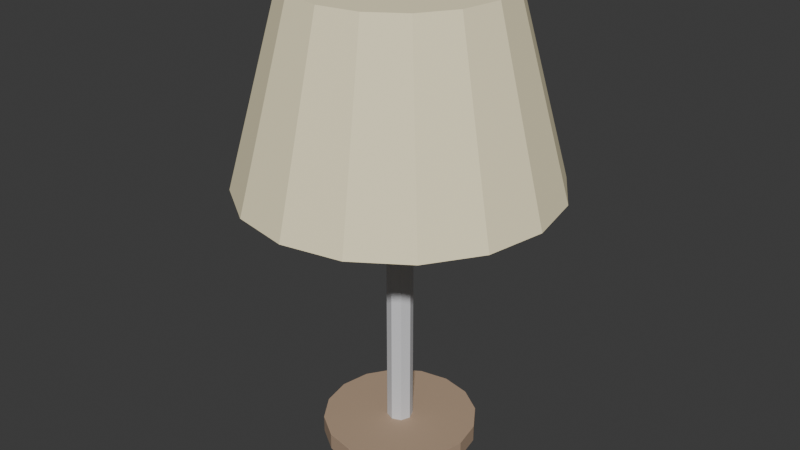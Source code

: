 # Source: BED_Ilum_Abajur_v01.blend  (saved by Blender 4.2.66; exported with 4.5.12 LTS)
import bpy
from mathutils import Matrix  # noqa: F401  (used for matrix-valued properties, if any)

bpy.ops.wm.read_factory_settings(use_empty=True)
scene = bpy.context.scene
scene.name = 'Scene'

# ---- collections
col_bed_ilum_abajur_v01 = bpy.data.collections.new('BED_Ilum_Abajur_v01'); scene.collection.children.link(col_bed_ilum_abajur_v01)

# ---- materials (node trees are filled in below, after node groups)
mat_polyroom_pbr = bpy.data.materials.new('Polyroom_PBR')

# ---- material node trees
mat_polyroom_pbr.use_nodes = True; mat_polyroom_pbr.node_tree.nodes.clear()
_N = mat_polyroom_pbr.node_tree.nodes; _L = mat_polyroom_pbr.node_tree.links
n0 = _N.new('ShaderNodeOutputMaterial'); n0.name = 'Material Output'; n0.location = (300, 0)
n1 = _N.new('ShaderNodeBsdfPrincipled'); n1.name = 'Principled BSDF'; n1.location = (0, 0)
n1.inputs[2].default_value = 0.8
n2 = _N.new('ShaderNodeVertexColor'); n2.name = 'Color Attribute'; n2.location = (-300, 0)
n2.layer_name = 'Color'
_L.new(n2.outputs[0], n1.inputs[0])
_L.new(n1.outputs[0], n0.inputs[0])
n0.is_active_output = True

# ---- world
world_world = bpy.data.worlds.new('World'); scene.world = world_world
world_world.use_nodes = True; world_world.node_tree.nodes.clear()
_N = world_world.node_tree.nodes; _L = world_world.node_tree.links
n0 = _N.new('ShaderNodeOutputWorld'); n0.name = 'World Output'; n0.location = (300, 300)
n1 = _N.new('ShaderNodeBackground'); n1.name = 'Background'; n1.location = (10, 300)
n1.inputs[0].default_value = (0.05088, 0.05088, 0.05088, 1.0)
_L.new(n1.outputs[0], n0.inputs[0])
n0.is_active_output = True
world_world.color = (0.05088, 0.05088, 0.05088)
world_world.sun_shadow_jitter_overblur = 0.0

# ---- meshes
me_cylinder = bpy.data.meshes.new('Cylinder')
me_cylinder.from_pydata([(0.0, 0.09, 0.0), (0.0, 0.09, 0.02), (0.03444, 0.08315, 0.0), (0.03444, 0.08315, 0.02), (0.06364, 0.06364, 0.0), (0.06364, 0.06364, 0.02), (0.08315, 0.03444, 0.0), (0.08315, 0.03444, 0.02), (0.09, 0.0, 0.0), (0.09, 0.0, 0.02), (0.08315, -0.03444, 0.0), (0.08315, -0.03444, 0.02), (0.06364, -0.06364, 0.0), (0.06364, -0.06364, 0.02), (0.03444, -0.08315, 0.0), (0.03444, -0.08315, 0.02), (0.0, -0.09, 0.0), (0.0, -0.09, 0.02), (-0.03444, -0.08315, 0.0), (-0.03444, -0.08315, 0.02), (-0.06364, -0.06364, 0.0), (-0.06364, -0.06364, 0.02), (-0.08315, -0.03444, 0.0), (-0.08315, -0.03444, 0.02), (-0.09, 0.0, 0.0), (-0.09, 0.0, 0.02), (-0.08315, 0.03444, 0.0), (-0.08315, 0.03444, 0.02), (-0.06364, 0.06364, 0.0), (-0.06364, 0.06364, 0.02), (-0.03444, 0.08315, 0.0), (-0.03444, 0.08315, 0.02), (0.0, 0.015, 0.02), (0.0, 0.015, 0.32), (0.01061, 0.01061, 0.02), (0.01061, 0.01061, 0.32), (0.015, 0.0, 0.02), (0.015, 0.0, 0.32), (0.01061, -0.01061, 0.02), (0.01061, -0.01061, 0.32), (0.0, -0.015, 0.02), (0.0, -0.015, 0.32), (-0.01061, -0.01061, 0.02), (-0.01061, -0.01061, 0.32), (-0.015, 0.0, 0.02), (-0.015, 0.0, 0.32), (-0.01061, 0.01061, 0.02), (-0.01061, 0.01061, 0.32), (0.0, 0.18, 0.32), (0.0, 0.12, 0.54), (0.06888, 0.1663, 0.32), (0.04592, 0.1109, 0.54), (0.1273, 0.1273, 0.32), (0.08485, 0.08485, 0.54), (0.1663, 0.06888, 0.32), (0.1109, 0.04592, 0.54), (0.18, 0.0, 0.32), (0.12, 0.0, 0.54), (0.1663, -0.06888, 0.32), (0.1109, -0.04592, 0.54), (0.1273, -0.1273, 0.32), (0.08485, -0.08485, 0.54), (0.06888, -0.1663, 0.32), (0.04592, -0.1109, 0.54), (0.0, -0.18, 0.32), (0.0, -0.12, 0.54), (-0.06888, -0.1663, 0.32), (-0.04592, -0.1109, 0.54), (-0.1273, -0.1273, 0.32), (-0.08485, -0.08485, 0.54), (-0.1663, -0.06888, 0.32), (-0.1109, -0.04592, 0.54), (-0.18, 0.0, 0.32), (-0.12, 0.0, 0.54), (-0.1663, 0.06888, 0.32), (-0.1109, 0.04592, 0.54), (-0.1273, 0.1273, 0.32), (-0.08485, 0.08485, 0.54), (-0.06888, 0.1663, 0.32), (-0.04592, 0.1109, 0.54)], [], [(0, 1, 3, 2), (2, 3, 5, 4), (4, 5, 7, 6), (6, 7, 9, 8), (8, 9, 11, 10), (10, 11, 13, 12), (12, 13, 15, 14), (14, 15, 17, 16), (16, 17, 19, 18), (18, 19, 21, 20), (20, 21, 23, 22), (22, 23, 25, 24), (24, 25, 27, 26), (26, 27, 29, 28), (3, 1, 31, 29, 27, 25, 23, 21, 19, 17, 15, 13, 11, 9, 7, 5), (28, 29, 31, 30), (30, 31, 1, 0), (0, 2, 4, 6, 8, 10, 12, 14, 16, 18, 20, 22, 24, 26, 28, 30), (32, 33, 35, 34), (34, 35, 37, 36), (36, 37, 39, 38), (38, 39, 41, 40), (40, 41, 43, 42), (42, 43, 45, 44), (35, 33, 47, 45, 43, 41, 39, 37), (44, 45, 47, 46), (46, 47, 33, 32), (32, 34, 36, 38, 40, 42, 44, 46), (48, 49, 51, 50), (50, 51, 53, 52), (52, 53, 55, 54), (54, 55, 57, 56), (56, 57, 59, 58), (58, 59, 61, 60), (60, 61, 63, 62), (62, 63, 65, 64), (64, 65, 67, 66), (66, 67, 69, 68), (68, 69, 71, 70), (70, 71, 73, 72), (72, 73, 75, 74), (74, 75, 77, 76), (51, 49, 79, 77, 75, 73, 71, 69, 67, 65, 63, 61, 59, 57, 55, 53), (76, 77, 79, 78), (78, 79, 49, 48), (48, 50, 52, 54, 56, 58, 60, 62, 64, 66, 68, 70, 72, 74, 76, 78)])
_uv = me_cylinder.uv_layers.new(name='UVMap')
_uv.uv.foreach_set('vector', [0.4338, 0.8953, 0.4573, 0.8948, 0.46, 0.9326, 0.4366, 0.9331, 0.4366, 0.9331, 0.46, 0.9326, 0.4641, 0.961, 0.4407, 0.9615, 0.48, 0.7674, 0.5034, 0.7673, 0.5, 0.7957, 0.4765, 0.7958, 0.4765, 0.7958, 0.5, 0.7957, 0.4981, 0.8336, 0.4747, 0.8336, 0.4747, 0.8336, 0.4981, 0.8336, 0.4981, 0.875, 0.4747, 0.8751, 0.4747, 0.8751, 0.4981, 0.875, 0.5, 0.9138, 0.4765, 0.9139, 0.4765, 0.9139, 0.5, 0.9138, 0.5034, 0.944, 0.48, 0.944, 0.7437, 0.3908, 0.7202, 0.3898, 0.7239, 0.3521, 0.7473, 0.3531, 0.7473, 0.3531, 0.7239, 0.3521, 0.7259, 0.3107, 0.7493, 0.3117, 0.7493, 0.3117, 0.7259, 0.3107, 0.7259, 0.2719, 0.7493, 0.2729, 0.7493, 0.2729, 0.7259, 0.2719, 0.7239, 0.2415, 0.7473, 0.2426, 0.7473, 0.2426, 0.7239, 0.2415, 0.7202, 0.2244, 0.7437, 0.2254, 0.4407, 0.7677, 0.4641, 0.7673, 0.46, 0.7844, 0.4366, 0.7848, 0.4366, 0.7848, 0.46, 0.7844, 0.4573, 0.8146, 0.4338, 0.8151, 0.7326, 0.8552, 0.7167, 0.8169, 0.7167, 0.7754, 0.7326, 0.7371, 0.7619, 0.7078, 0.8002, 0.6919, 0.8417, 0.6919, 0.88, 0.7078, 0.9093, 0.7371, 0.9252, 0.7754, 0.9252, 0.8169, 0.9093, 0.8552, 0.88, 0.8845, 0.8417, 0.9004, 0.8002, 0.9004, 0.7619, 0.8845, 0.4338, 0.8151, 0.4573, 0.8146, 0.4563, 0.8534, 0.4329, 0.8539, 0.4329, 0.8539, 0.4563, 0.8534, 0.4573, 0.8948, 0.4338, 0.8953, 0.7202, 0.1303, 0.7202, 0.0888, 0.7361, 0.05048, 0.7654, 0.02116, 0.8038, 0.005284, 0.8452, 0.005284, 0.8836, 0.02116, 0.9129, 0.05048, 0.9288, 0.0888, 0.9288, 0.1303, 0.9129, 0.1686, 0.8836, 0.1979, 0.8452, 0.2138, 0.8038, 0.2138, 0.7654, 0.1979, 0.7361, 0.1686, 0.3111, 0.7863, 0.3111, 0.4344, 0.3222, 0.4335, 0.3222, 0.7854, 0.3979, 0.7848, 0.3979, 0.4329, 0.4089, 0.4338, 0.4089, 0.7857, 0.4089, 0.7857, 0.4089, 0.4338, 0.4223, 0.4335, 0.4223, 0.7854, 0.3327, 0.7854, 0.3327, 0.4335, 0.3438, 0.4344, 0.3438, 0.7863, 0.3438, 0.7863, 0.3438, 0.4344, 0.3571, 0.4342, 0.3571, 0.7861, 0.3571, 0.7861, 0.3571, 0.4342, 0.365, 0.4329, 0.365, 0.7848, 0.7695, 0.2571, 0.7599, 0.2475, 0.7599, 0.234, 0.7695, 0.2244, 0.783, 0.2244, 0.7926, 0.234, 0.7926, 0.2475, 0.783, 0.2571, 0.2899, 0.7848, 0.2899, 0.4329, 0.2977, 0.4342, 0.2977, 0.7861, 0.2977, 0.7861, 0.2977, 0.4342, 0.3111, 0.4344, 0.3111, 0.7863, 0.7599, 0.2908, 0.7599, 0.2773, 0.7695, 0.2677, 0.783, 0.2677, 0.7926, 0.2773, 0.7926, 0.2908, 0.783, 0.3004, 0.7695, 0.3004, 0.4348, 0.2604, 0.7006, 0.2393, 0.7042, 0.2897, 0.4403, 0.336, 0.4403, 0.336, 0.7042, 0.2897, 0.7097, 0.3275, 0.4484, 0.3927, 0.4435, 0.4033, 0.7061, 0.4625, 0.7016, 0.5004, 0.4366, 0.4602, 0.4366, 0.4602, 0.7016, 0.5004, 0.6991, 0.5509, 0.4329, 0.5359, 0.4329, 0.5359, 0.6991, 0.5509, 0.6991, 0.6061, 0.4329, 0.6188, 0.4329, 0.6188, 0.6991, 0.6061, 0.7016, 0.6578, 0.4366, 0.6964, 0.4366, 0.6964, 0.7016, 0.6578, 0.7061, 0.6981, 0.4435, 0.7567, 0.268, 0.7637, 0.005284, 0.7109, 0.01017, 0.6606, 0.2753, 0.6883, 0.2753, 0.6883, 0.01017, 0.6606, 0.01282, 0.6054, 0.2793, 0.6055, 0.2793, 0.6055, 0.01282, 0.6054, 0.01282, 0.5537, 0.2793, 0.5278, 0.2793, 0.5278, 0.01282, 0.5537, 0.01017, 0.5132, 0.2753, 0.4672, 0.2753, 0.4672, 0.01017, 0.5132, 0.005284, 0.4903, 0.268, 0.4329, 0.4484, 0.005284, 0.7097, 0.06922, 0.7042, 0.092, 0.4403, 0.03945, 0.4403, 0.03945, 0.7042, 0.092, 0.7006, 0.1323, 0.4348, 0.09994, 0.777, 0.6602, 0.7379, 0.6211, 0.7167, 0.57, 0.7167, 0.5147, 0.7379, 0.4636, 0.777, 0.4245, 0.8281, 0.4033, 0.8834, 0.4033, 0.9344, 0.4245, 0.9736, 0.4636, 0.9947, 0.5147, 0.9947, 0.57, 0.9736, 0.6211, 0.9344, 0.6602, 0.8834, 0.6813, 0.8281, 0.6813, 0.4348, 0.09994, 0.7006, 0.1323, 0.6993, 0.1841, 0.4329, 0.1775, 0.4329, 0.1775, 0.6993, 0.1841, 0.7006, 0.2393, 0.4348, 0.2604, 0.005284, 0.2553, 0.005284, 0.1723, 0.03703, 0.09568, 0.09568, 0.03703, 0.1723, 0.005284, 0.2553, 0.005284, 0.3319, 0.03703, 0.3906, 0.09568, 0.4223, 0.1723, 0.4223, 0.2553, 0.3906, 0.3319, 0.3319, 0.3906, 0.2553, 0.4223, 0.1723, 0.4223, 0.09568, 0.3906, 0.03703, 0.3319])
_ca = me_cylinder.color_attributes.new('Color', 'FLOAT_COLOR', 'POINT')
_ca.data.foreach_set('color', [0.45, 0.32, 0.22, 1.0, 0.45, 0.32, 0.22, 1.0, 0.45, 0.32, 0.22, 1.0, 0.45, 0.32, 0.22, 1.0, 0.45, 0.32, 0.22, 1.0, 0.45, 0.32, 0.22, 1.0, 0.45, 0.32, 0.22, 1.0, 0.45, 0.32, 0.22, 1.0, 0.45, 0.32, 0.22, 1.0, 0.45, 0.32, 0.22, 1.0, 0.45, 0.32, 0.22, 1.0, 0.45, 0.32, 0.22, 1.0, 0.45, 0.32, 0.22, 1.0, 0.45, 0.32, 0.22, 1.0, 0.45, 0.32, 0.22, 1.0, 0.45, 0.32, 0.22, 1.0, 0.45, 0.32, 0.22, 1.0, 0.45, 0.32, 0.22, 1.0, 0.45, 0.32, 0.22, 1.0, 0.45, 0.32, 0.22, 1.0, 0.45, 0.32, 0.22, 1.0, 0.45, 0.32, 0.22, 1.0, 0.45, 0.32, 0.22, 1.0, 0.45, 0.32, 0.22, 1.0, 0.45, 0.32, 0.22, 1.0, 0.45, 0.32, 0.22, 1.0, 0.45, 0.32, 0.22, 1.0, 0.45, 0.32, 0.22, 1.0, 0.45, 0.32, 0.22, 1.0, 0.45, 0.32, 0.22, 1.0, 0.45, 0.32, 0.22, 1.0, 0.45, 0.32, 0.22, 1.0, 0.7, 0.7, 0.72, 1.0, 0.7, 0.7, 0.72, 1.0, 0.7, 0.7, 0.72, 1.0, 0.7, 0.7, 0.72, 1.0, 0.7, 0.7, 0.72, 1.0, 0.7, 0.7, 0.72, 1.0, 0.7, 0.7, 0.72, 1.0, 0.7, 0.7, 0.72, 1.0, 0.7, 0.7, 0.72, 1.0, 0.7, 0.7, 0.72, 1.0, 0.7, 0.7, 0.72, 1.0, 0.7, 0.7, 0.72, 1.0, 0.7, 0.7, 0.72, 1.0, 0.7, 0.7, 0.72, 1.0, 0.7, 0.7, 0.72, 1.0, 0.7, 0.7, 0.72, 1.0, 1.0, 0.9, 0.6, 1.0, 1.0, 0.9, 0.6, 1.0, 1.0, 0.9, 0.6, 1.0, 1.0, 0.9, 0.6, 1.0, 1.0, 0.9, 0.6, 1.0, 1.0, 0.9, 0.6, 1.0, 1.0, 0.9, 0.6, 1.0, 1.0, 0.9, 0.6, 1.0, 1.0, 0.9, 0.6, 1.0, 1.0, 0.9, 0.6, 1.0, 1.0, 0.9, 0.6, 1.0, 1.0, 0.9, 0.6, 1.0, 1.0, 0.9, 0.6, 1.0, 1.0, 0.9, 0.6, 1.0, 1.0, 0.9, 0.6, 1.0, 1.0, 0.9, 0.6, 1.0, 1.0, 0.9, 0.6, 1.0, 1.0, 0.9, 0.6, 1.0, 1.0, 0.9, 0.6, 1.0, 1.0, 0.9, 0.6, 1.0, 1.0, 0.9, 0.6, 1.0, 1.0, 0.9, 0.6, 1.0, 1.0, 0.9, 0.6, 1.0, 1.0, 0.9, 0.6, 1.0, 1.0, 0.9, 0.6, 1.0, 1.0, 0.9, 0.6, 1.0, 1.0, 0.9, 0.6, 1.0, 1.0, 0.9, 0.6, 1.0, 1.0, 0.9, 0.6, 1.0, 1.0, 0.9, 0.6, 1.0, 1.0, 0.9, 0.6, 1.0, 1.0, 0.9, 0.6, 1.0])
me_cylinder.materials.append(mat_polyroom_pbr)
me_cylinder.update()

# ---- objects
ob_bed_ilum_abajur_v01 = bpy.data.objects.new('BED_Ilum_Abajur_v01', me_cylinder)

# ---- transforms, parenting, visibility, modifiers, constraints
ob_bed_ilum_abajur_v01.location = (0.0, 0.0, 0.0)

# ---- collection membership
col_bed_ilum_abajur_v01.objects.link(ob_bed_ilum_abajur_v01)

# ---- scene / render settings (as saved in the file)
scene.frame_start = 1; scene.frame_end = 250; scene.frame_set(1)
scene.render.engine = 'BLENDER_EEVEE_NEXT'
bpy.context.view_layer.update()

# ---- added for rendering (the .blend has no active camera and no usable light): camera, sun
cam_auto = bpy.data.cameras.new('AutoCamera')
cam_auto.lens = 50.0
cam_auto.sensor_width = 36.0
cam_auto.clip_end = 1000.0
ob_auto_camera = bpy.data.objects.new('AutoCamera', cam_auto)
scene.collection.objects.link(ob_auto_camera)
ob_auto_camera.location = (0.686664, -0.823997, 0.819331)
ob_auto_camera.rotation_euler = (1.09748, -7.21219e-08, 0.694738)
scene.camera = ob_auto_camera
light_auto_sun = bpy.data.lights.new('AutoSun', 'SUN')
light_auto_sun.energy = 3.0
light_auto_sun.angle = 0.0523599
ob_auto_sun = bpy.data.objects.new('AutoSun', light_auto_sun)
scene.collection.objects.link(ob_auto_sun)
ob_auto_sun.rotation_euler = (0.872665, 0.174533, 0.523599)
bpy.context.view_layer.update()
